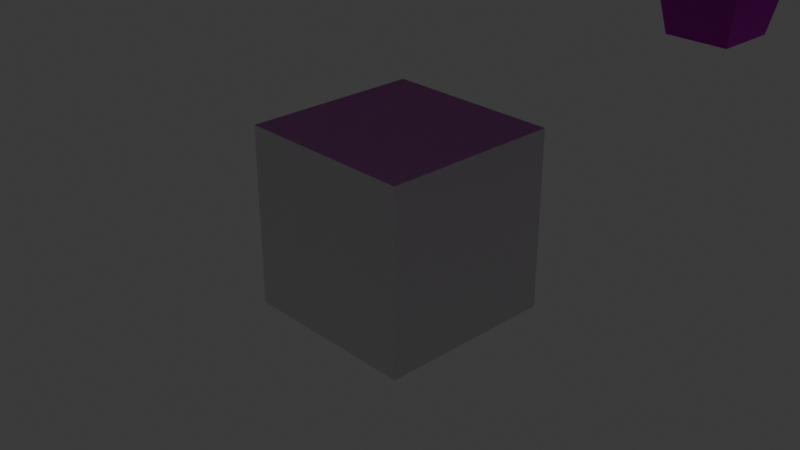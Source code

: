 # Source: IntSensor.blend  (saved by Blender 4.0.36; exported with 4.5.12 LTS)
import bpy
from mathutils import Matrix  # noqa: F401  (used for matrix-valued properties, if any)

bpy.ops.wm.read_factory_settings(use_empty=True)
scene = bpy.context.scene
scene.name = 'Scene'

# ---- collections
col_collection = bpy.data.collections.new('Collection'); scene.collection.children.link(col_collection)

# ---- images (referenced by path relative to the original .blend; pixels are not part of the script)
import os
ASSET_DIR = os.environ.get("B2B_ASSET_DIR", "")  # directory of the original .blend (textures are referenced by path, not embedded)
HERE = os.path.dirname(os.path.abspath(__file__))  # packed textures are extracted next to this script under _unpacked/

def load_image(name, relpath, width, height, colorspace="sRGB"):
    """Load a texture the original file referenced (path relative to the .blend, or extracted next to this script)."""
    p = next((c for c in (os.path.join(HERE, relpath), os.path.join(ASSET_DIR, relpath)) if relpath and os.path.exists(c)), "")
    if p:
        img = bpy.data.images.load(p, check_existing=True)
        img.name = name
    else:  # same state as the original file: an image datablock whose file is absent (Cycles renders it pink)
        img = bpy.data.images.new(name, width, height)
        img.source = "FILE"
        img.filepath = "//" + (relpath or name)
    img.colorspace_settings.name = colorspace
    return img
img_t1_intsensor_base_color = load_image('t1_intsensor_base_color', 'Textures/intsensor_base_color.png', 1024, 1024, 'sRGB')
img_t1_intsensor_normal_tangent = load_image('t1_intsensor_normal_tangent', 'Textures/intsensor_normal_tangent.png', 1024, 1024, 'Non-Color')
img_t1_intsensor_roughness = load_image('t1_intsensor_roughness', 'Textures/intsensor_roughness.png', 1024, 1024, 'sRGB')
img_t1_intsensor_metallic = load_image('t1_intsensor_metallic', 'Textures/intsensor_metallic.png', 1024, 1024, 'sRGB')
img_t_encoder_png = load_image('t_encoder.png', 't_encoder.png', 1024, 1024, 'sRGB')
img_t2_intsensor_base_color = load_image('t2_intsensor_base_color', 'Textures/t2_intsensor_base_color.png', 1024, 1024, 'sRGB')
img_t2_intsensor_normal_tangent = load_image('t2_intsensor_normal_tangent', 'Textures/t2_intsensor_normal_tangent.png', 1024, 1024, 'Non-Color')
img_t2_intsensor_metallic = load_image('t2_intsensor_metallic', 'Textures/t2_intsensor_metallic.png', 1024, 1024, 'sRGB')
img_t2_intsensor_roughness = load_image('t2_intsensor_roughness', 'Textures/t2_intsensor_roughness.png', 1024, 1024, 'sRGB')
img_t3_intsensor_normal_tangent = load_image('t3_intsensor_normal_tangent', 'Textures/t3_intsensor_normal_tangent.png', 1024, 1024, 'Non-Color')
img_t3_intsensor_roughness = load_image('t3_intsensor_roughness', 'Textures/t3_intsensor_roughness.png', 1024, 1024, 'sRGB')
img_t3_intsensor_base_color = load_image('t3_intsensor_base_color', 'Textures/t3_intsensor_base_color.png', 1024, 1024, 'sRGB')
img_t3_intsensor_metallic = load_image('t3_intsensor_metallic', 'Textures/t3_intsensor_metallic.png', 1024, 1024, 'sRGB')
img_t4_intsensor_normal_tangent = load_image('t4_intsensor_normal_tangent', 'Textures/t4_intsensor_normal_tangent.png', 1024, 1024, 'Non-Color')
img_t4_intsensor_roughness = load_image('t4_intsensor_roughness', 'Textures/t4_intsensor_roughness.png', 1024, 1024, 'sRGB')
img_t4_intsensor_base_color = load_image('t4_intsensor_base_color', 'Textures/t4_intsensor_base_color.png', 1024, 1024, 'sRGB')
img_t4_intsensor_metallic = load_image('t4_intsensor_metallic', 'Textures/t4_intsensor_metallic.png', 1024, 1024, 'sRGB')

# ---- materials (node trees are filled in below, after node groups)
mat_material = bpy.data.materials.new('Material')
mat_material.alpha_threshold = 0.0
mat_material.roughness = 0.5
mat_material.line_color = (0.0, 0.0, 0.0, 1.0)
mat_intsensor_material1 = bpy.data.materials.new('IntSensor_material1')
mat_intsensor_material2 = bpy.data.materials.new('IntSensor_material2')
mat_intsensor_material3 = bpy.data.materials.new('IntSensor_material3')
mat_intsensor_material4 = bpy.data.materials.new('IntSensor_material4')

# ---- material node trees
mat_material.use_nodes = True; mat_material.node_tree.nodes.clear()
_N = mat_material.node_tree.nodes; _L = mat_material.node_tree.links
n0 = _N.new('ShaderNodeOutputMaterial'); n0.name = 'Material Output'; n0.location = (300, 300)
n1 = _N.new('ShaderNodeBsdfPrincipled'); n1.name = 'Principled BSDF'; n1.location = (10, 300)
n1.inputs[3].default_value = 1.45
_L.new(n1.outputs[0], n0.inputs[0])
n0.is_active_output = True
mat_intsensor_material1.use_nodes = True; mat_intsensor_material1.node_tree.nodes.clear()
_N = mat_intsensor_material1.node_tree.nodes; _L = mat_intsensor_material1.node_tree.links
n0 = _N.new('ShaderNodeTexVoronoi'); n0.name = 'Voronoi Texture'; n0.location = (-395, 391)
n0.inputs[2].default_value = 508.8
n0.inputs[3].default_value = 1.2
n1 = _N.new('ShaderNodeBump'); n1.name = 'Bump'; n1.location = (-167, 355)
n1.inputs[0].default_value = 0.2267
n1.inputs[1].default_value = 1.0
n1.inputs[2].default_value = 1.0
n2 = _N.new('ShaderNodeTexCoord'); n2.name = 'Texture Coordinate'; n2.location = (-1068, 349)
n3 = _N.new('ShaderNodeTexNoise'); n3.name = 'Noise Texture'; n3.location = (-607, 342)
n3.inputs[2].default_value = 136.1
n3.inputs[3].default_value = 2.5
n3.inputs[4].default_value = 1.0
n4 = _N.new('ShaderNodeMapping'); n4.name = 'Mapping'; n4.location = (-854, 364)
n4.inputs[3].default_value = (5.0, 5.0, 5.0)
n5 = _N.new('ShaderNodeValToRGB'); n5.name = 'Color Ramp.001'; n5.location = (-279, 605)
while len(n5.color_ramp.elements) > 1: n5.color_ramp.elements.remove(n5.color_ramp.elements[-1])
n5.color_ramp.elements[0].position = 0.0; n5.color_ramp.elements[0].color = (0.0, 0.0, 0.0, 1.0)
_e = n5.color_ramp.elements.new(1.0); _e.color = (1.0, 1.0, 1.0, 1.0)
n6 = _N.new('ShaderNodeTexCoord'); n6.name = 'Texture Coordinate.001'; n6.location = (-968, 820)
n7 = _N.new('ShaderNodeTexNoise'); n7.name = 'Noise Texture.001'; n7.location = (-507, 813)
n7.inputs[2].default_value = 1.0
n7.inputs[3].default_value = 2.5
n8 = _N.new('ShaderNodeMapping'); n8.name = 'Mapping.001'; n8.location = (-754, 834)
n9 = _N.new('ShaderNodeOutputMaterial'); n9.name = 'Material Output'; n9.location = (948, 641)
n10 = _N.new('ShaderNodeValToRGB'); n10.name = 'Color Ramp'; n10.location = (-273, 828)
while len(n10.color_ramp.elements) > 1: n10.color_ramp.elements.remove(n10.color_ramp.elements[-1])
n10.color_ramp.elements[0].position = 0.0; n10.color_ramp.elements[0].color = (0.0, 0.0, 0.0, 1.0)
_e = n10.color_ramp.elements.new(1.0); _e.color = (1.0, 1.0, 1.0, 1.0)
n11 = _N.new('ShaderNodeBsdfPrincipled'); n11.name = 'Principled BSDF'; n11.location = (645, 674)
n11.inputs[3].default_value = 1.0
n12 = _N.new('ShaderNodeTexImage'); n12.name = 'Image Texture'; n12.location = (191, 935)
n12.image = img_t1_intsensor_base_color
n13 = _N.new('ShaderNodeTexImage'); n13.name = 'Image Texture.003'; n13.location = (178, 86)
n13.image = img_t1_intsensor_normal_tangent
n14 = _N.new('ShaderNodeTexImage'); n14.name = 'Image Texture.002'; n14.location = (175, 379)
n14.image = img_t1_intsensor_roughness
n15 = _N.new('ShaderNodeNormalMap'); n15.name = 'Normal Map'; n15.location = (459, 232)
n16 = _N.new('ShaderNodeTexImage'); n16.name = 'Image Texture.001'; n16.location = (179, 662)
n16.image = img_t1_intsensor_metallic
_L.new(n11.outputs[0], n9.inputs[0])
_L.new(n2.outputs[2], n4.inputs[0])
_L.new(n4.outputs[0], n3.inputs[0])
_L.new(n3.outputs[1], n0.inputs[0])
_L.new(n0.outputs[2], n1.inputs[3])
_L.new(n6.outputs[2], n8.inputs[0])
_L.new(n8.outputs[0], n7.inputs[0])
_L.new(n7.outputs[1], n5.inputs[0])
_L.new(n12.outputs[0], n11.inputs[0])
_L.new(n13.outputs[0], n15.inputs[1])
_L.new(n15.outputs[0], n11.inputs[5])
_L.new(n16.outputs[0], n11.inputs[1])
_L.new(n14.outputs[0], n11.inputs[2])
n9.is_active_output = True
mat_intsensor_material2.use_nodes = True; mat_intsensor_material2.node_tree.nodes.clear()
_N = mat_intsensor_material2.node_tree.nodes; _L = mat_intsensor_material2.node_tree.links
n0 = _N.new('ShaderNodeValToRGB'); n0.name = 'Color Ramp'; n0.location = (-571, 534)
while len(n0.color_ramp.elements) > 1: n0.color_ramp.elements.remove(n0.color_ramp.elements[-1])
n0.color_ramp.elements[0].position = 0.0; n0.color_ramp.elements[0].color = (0.0, 0.0, 0.0, 1.0)
_e = n0.color_ramp.elements.new(1.0); _e.color = (1.0, 1.0, 1.0, 1.0)
n1 = _N.new('ShaderNodeValToRGB'); n1.name = 'Color Ramp.001'; n1.location = (-577, 311)
while len(n1.color_ramp.elements) > 1: n1.color_ramp.elements.remove(n1.color_ramp.elements[-1])
n1.color_ramp.elements[0].position = 0.0; n1.color_ramp.elements[0].color = (0.0, 0.0, 0.0, 1.0)
_e = n1.color_ramp.elements.new(1.0); _e.color = (1.0, 1.0, 1.0, 1.0)
n2 = _N.new('ShaderNodeTexImage'); n2.name = 'Image Texture'; n2.location = (-248, 823)
n2.image = img_t_encoder_png
n3 = _N.new('ShaderNodeBump'); n3.name = 'Bump'; n3.location = (-347, -43)
n3.inputs[1].default_value = 1.0
n3.inputs[2].default_value = 1.0
n4 = _N.new('ShaderNodeTexNoise'); n4.name = 'Noise Texture'; n4.location = (-826, 455)
n5 = _N.new('ShaderNodeMapping'); n5.name = 'Mapping'; n5.location = (-1082, 394)
n6 = _N.new('ShaderNodeMapping'); n6.name = 'Mapping.001'; n6.location = (-1311, -122)
n7 = _N.new('ShaderNodeTexCoord'); n7.name = 'Texture Coordinate.001'; n7.location = (-1534, -111)
n8 = _N.new('ShaderNodeTexCoord'); n8.name = 'Texture Coordinate'; n8.location = (-1305, 405)
n9 = _N.new('ShaderNodeTexNoise'); n9.name = 'Noise Texture.001'; n9.location = (-1055, -62)
n9.inputs[2].default_value = 0.0
n10 = _N.new('ShaderNodeBsdfPrincipled'); n10.name = 'Principled BSDF'; n10.location = (979, 566)
n10.inputs[3].default_value = 1.45
n11 = _N.new('ShaderNodeOutputMaterial'); n11.name = 'Material Output'; n11.location = (1269, 566)
n12 = _N.new('ShaderNodeTexVoronoi'); n12.name = 'Voronoi Texture'; n12.location = (-752, -60)
n12.inputs[2].default_value = 1.0
n12.inputs[8].default_value = 0.0
n13 = _N.new('ShaderNodeTexImage'); n13.name = 'Image Texture.001'; n13.location = (588, 844)
n13.image = img_t2_intsensor_base_color
n14 = _N.new('ShaderNodeTexImage'); n14.name = 'Image Texture.003'; n14.location = (576, -5)
n14.image = img_t2_intsensor_normal_tangent
n15 = _N.new('ShaderNodeTexImage'); n15.name = 'Image Texture.004'; n15.location = (576, 571)
n15.image = img_t2_intsensor_metallic
n16 = _N.new('ShaderNodeTexImage'); n16.name = 'Image Texture.002'; n16.location = (572, 288)
n16.image = img_t2_intsensor_roughness
n17 = _N.new('ShaderNodeNormalMap'); n17.name = 'Normal Map'; n17.location = (856, 142)
_L.new(n10.outputs[0], n11.inputs[0])
_L.new(n4.outputs[1], n1.inputs[0])
_L.new(n5.outputs[0], n4.inputs[0])
_L.new(n8.outputs[2], n5.inputs[0])
_L.new(n6.outputs[0], n9.inputs[0])
_L.new(n7.outputs[2], n6.inputs[0])
_L.new(n9.outputs[1], n12.inputs[0])
_L.new(n12.outputs[1], n3.inputs[4])
_L.new(n14.outputs[0], n17.inputs[1])
_L.new(n13.outputs[0], n10.inputs[0])
_L.new(n15.outputs[0], n10.inputs[1])
_L.new(n16.outputs[0], n10.inputs[2])
_L.new(n17.outputs[0], n10.inputs[5])
n11.is_active_output = True
mat_intsensor_material3.use_nodes = True; mat_intsensor_material3.node_tree.nodes.clear()
_N = mat_intsensor_material3.node_tree.nodes; _L = mat_intsensor_material3.node_tree.links
n0 = _N.new('ShaderNodeTexCoord'); n0.name = 'Texture Coordinate.001'; n0.location = (-933, 660)
n1 = _N.new('ShaderNodeTexNoise'); n1.name = 'Noise Texture.001'; n1.location = (-470, 633)
n1.inputs[2].default_value = 32.2
n1.inputs[3].default_value = 11.6
n2 = _N.new('ShaderNodeBump'); n2.name = 'Bump'; n2.location = (-238, 231)
n2.inputs[1].default_value = 1.0
n2.inputs[2].default_value = 1.0
n3 = _N.new('ShaderNodeTexCoord'); n3.name = 'Texture Coordinate'; n3.location = (-919, 267)
n4 = _N.new('ShaderNodeMapping'); n4.name = 'Mapping'; n4.location = (-704, 281)
n4.inputs[3].default_value = (158.9, 1.0, 1.0)
n5 = _N.new('ShaderNodeTexNoise'); n5.name = 'Noise Texture'; n5.location = (-441, 241)
n5.inputs[2].default_value = 17.7
n5.inputs[3].default_value = 15.0
n5.inputs[4].default_value = 0.4867
n6 = _N.new('ShaderNodeMapping'); n6.name = 'Mapping.001'; n6.location = (-718, 674)
n7 = _N.new('ShaderNodeValToRGB'); n7.name = 'Color Ramp'; n7.location = (-267, 660)
while len(n7.color_ramp.elements) > 1: n7.color_ramp.elements.remove(n7.color_ramp.elements[-1])
n7.color_ramp.elements[0].position = 0.4036; n7.color_ramp.elements[0].color = (0.0, 0.0, 0.0, 1.0)
_e = n7.color_ramp.elements.new(0.5855); _e.color = (1.0, 1.0, 1.0, 1.0)
n8 = _N.new('ShaderNodeOutputMaterial'); n8.name = 'Material Output'; n8.location = (1220, 544)
n9 = _N.new('ShaderNodeValToRGB'); n9.name = 'Color Ramp.001'; n9.location = (-271, 885)
while len(n9.color_ramp.elements) > 1: n9.color_ramp.elements.remove(n9.color_ramp.elements[-1])
n9.color_ramp.elements[0].position = 0.0; n9.color_ramp.elements[0].color = (0.0, 0.0, 0.0, 1.0)
_e = n9.color_ramp.elements.new(1.0); _e.color = (1.0, 1.0, 1.0, 1.0)
n10 = _N.new('ShaderNodeBsdfPrincipled'); n10.name = 'Principled BSDF'; n10.location = (939, 612)
n10.inputs[3].default_value = 1.45
n11 = _N.new('ShaderNodeTexImage'); n11.name = 'Image Texture.003'; n11.location = (546, -101)
n11.image = img_t3_intsensor_normal_tangent
n12 = _N.new('ShaderNodeTexImage'); n12.name = 'Image Texture.002'; n12.location = (542, 191)
n12.image = img_t3_intsensor_roughness
n13 = _N.new('ShaderNodeTexImage'); n13.name = 'Image Texture.005'; n13.location = (539, 761)
n13.image = img_t3_intsensor_base_color
n14 = _N.new('ShaderNodeTexImage'); n14.name = 'Image Texture.004'; n14.location = (546, 475)
n14.image = img_t3_intsensor_metallic
n15 = _N.new('ShaderNodeNormalMap'); n15.name = 'Normal Map'; n15.location = (827, 45)
_L.new(n10.outputs[0], n8.inputs[0])
_L.new(n3.outputs[2], n4.inputs[0])
_L.new(n4.outputs[0], n5.inputs[0])
_L.new(n5.outputs[1], n2.inputs[3])
_L.new(n0.outputs[2], n6.inputs[0])
_L.new(n6.outputs[0], n1.inputs[0])
_L.new(n1.outputs[1], n7.inputs[0])
_L.new(n11.outputs[0], n15.inputs[1])
_L.new(n13.outputs[0], n10.inputs[0])
_L.new(n14.outputs[0], n10.inputs[1])
_L.new(n12.outputs[0], n10.inputs[2])
_L.new(n15.outputs[0], n10.inputs[5])
n8.is_active_output = True
mat_intsensor_material4.use_nodes = True; mat_intsensor_material4.node_tree.nodes.clear()
_N = mat_intsensor_material4.node_tree.nodes; _L = mat_intsensor_material4.node_tree.links
n0 = _N.new('ShaderNodeBump'); n0.name = 'Bump'; n0.location = (-343, 92)
n0.inputs[0].default_value = 0.2933
n0.inputs[1].default_value = 1.0
n0.inputs[2].default_value = 1.0
n1 = _N.new('ShaderNodeTexCoord'); n1.name = 'Texture Coordinate'; n1.location = (-1024, 127)
n2 = _N.new('ShaderNodeMapping'); n2.name = 'Mapping'; n2.location = (-810, 142)
n2.inputs[3].default_value = (100.0, 1.0, 1.0)
n3 = _N.new('ShaderNodeTexNoise'); n3.name = 'Noise Texture'; n3.location = (-547, 102)
n3.inputs[2].default_value = 100.0
n3.inputs[3].default_value = 15.0
n3.inputs[4].default_value = 0.4867
n4 = _N.new('ShaderNodeValToRGB'); n4.name = 'Color Ramp.001'; n4.location = (-351, 338)
while len(n4.color_ramp.elements) > 1: n4.color_ramp.elements.remove(n4.color_ramp.elements[-1])
n4.color_ramp.elements[0].position = 0.0; n4.color_ramp.elements[0].color = (0.0, 0.0, 0.0, 1.0)
_e = n4.color_ramp.elements.new(1.0); _e.color = (1.0, 1.0, 1.0, 1.0)
n5 = _N.new('ShaderNodeTexCoord'); n5.name = 'Texture Coordinate.001'; n5.location = (-1040, 553)
n6 = _N.new('ShaderNodeTexNoise'); n6.name = 'Noise Texture.001'; n6.location = (-579, 546)
n6.inputs[3].default_value = 2.5
n7 = _N.new('ShaderNodeMapping'); n7.name = 'Mapping.001'; n7.location = (-826, 567)
n8 = _N.new('ShaderNodeValToRGB'); n8.name = 'Color Ramp'; n8.location = (-345, 561)
while len(n8.color_ramp.elements) > 1: n8.color_ramp.elements.remove(n8.color_ramp.elements[-1])
n8.color_ramp.elements[0].position = 0.0; n8.color_ramp.elements[0].color = (0.0, 0.0, 0.0, 1.0)
_e = n8.color_ramp.elements.new(1.0); _e.color = (1.0, 1.0, 1.0, 1.0)
n9 = _N.new('ShaderNodeOutputMaterial'); n9.name = 'Material Output'; n9.location = (1368, 465)
n10 = _N.new('ShaderNodeBsdfPrincipled'); n10.name = 'Principled BSDF'; n10.location = (1078, 465)
n10.inputs[3].default_value = 1.45
n11 = _N.new('ShaderNodeTexImage'); n11.name = 'Image Texture.003'; n11.location = (674, -285)
n11.image = img_t4_intsensor_normal_tangent
n12 = _N.new('ShaderNodeTexImage'); n12.name = 'Image Texture.002'; n12.location = (670, 7)
n12.image = img_t4_intsensor_roughness
n13 = _N.new('ShaderNodeTexImage'); n13.name = 'Image Texture.005'; n13.location = (667, 578)
n13.image = img_t4_intsensor_base_color
n14 = _N.new('ShaderNodeTexImage'); n14.name = 'Image Texture.004'; n14.location = (674, 291)
n14.image = img_t4_intsensor_metallic
n15 = _N.new('ShaderNodeNormalMap'); n15.name = 'Normal Map'; n15.location = (955, -139)
_L.new(n10.outputs[0], n9.inputs[0])
_L.new(n1.outputs[2], n2.inputs[0])
_L.new(n2.outputs[0], n3.inputs[0])
_L.new(n3.outputs[1], n0.inputs[3])
_L.new(n5.outputs[2], n7.inputs[0])
_L.new(n7.outputs[0], n6.inputs[0])
_L.new(n6.outputs[1], n4.inputs[0])
_L.new(n11.outputs[0], n15.inputs[1])
_L.new(n13.outputs[0], n10.inputs[0])
_L.new(n14.outputs[0], n10.inputs[1])
_L.new(n12.outputs[0], n10.inputs[2])
_L.new(n15.outputs[0], n10.inputs[5])
n9.is_active_output = True

# ---- world
world_world = bpy.data.worlds.new('World'); scene.world = world_world
world_world.use_nodes = True; world_world.node_tree.nodes.clear()
_N = world_world.node_tree.nodes; _L = world_world.node_tree.links
n0 = _N.new('ShaderNodeOutputWorld'); n0.name = 'World Output'; n0.location = (300, 300)
n1 = _N.new('ShaderNodeBackground'); n1.name = 'Background'; n1.location = (10, 300)
n1.inputs[0].default_value = (0.05088, 0.05088, 0.05088, 1.0)
_L.new(n1.outputs[0], n0.inputs[0])
n0.is_active_output = True
world_world.color = (0.05088, 0.05088, 0.05088)
world_world.use_sun_shadow = False
world_world.sun_shadow_jitter_overblur = 0.0

# ---- cameras
cam_camera = bpy.data.cameras.new('Camera')
cam_camera.clip_end = 100.0
cam_camera.ortho_scale = 7.314

# ---- lights
light_light = bpy.data.lights.new('Light', 'POINT')
light_light.transmission_factor = 0.0
light_light.use_soft_falloff = False
light_light.energy = 1000.0
light_light.shadow_soft_size = 0.1
light_light.shadow_maximum_resolution = 0.006
light_light.use_absolute_resolution = True

# ---- meshes
me_cube = bpy.data.meshes.new('Cube')
me_cube.from_pydata([(1.0, 1.0, 1.0), (1.0, 1.0, -1.0), (1.0, -1.0, 1.0), (1.0, -1.0, -1.0), (-1.0, 1.0, 1.0), (-1.0, 1.0, -1.0), (-1.0, -1.0, 1.0), (-1.0, -1.0, -1.0)], [], [(0, 4, 6, 2), (3, 2, 6, 7), (7, 6, 4, 5), (5, 1, 3, 7), (1, 0, 2, 3), (5, 4, 0, 1)])
_uv = me_cube.uv_layers.new(name='UVMap')
_uv.uv.foreach_set('vector', [0.625, 0.5, 0.875, 0.5, 0.875, 0.75, 0.625, 0.75, 0.375, 0.75, 0.625, 0.75, 0.625, 1.0, 0.375, 1.0, 0.375, 0.0, 0.625, 0.0, 0.625, 0.25, 0.375, 0.25, 0.125, 0.5, 0.375, 0.5, 0.375, 0.75, 0.125, 0.75, 0.375, 0.5, 0.625, 0.5, 0.625, 0.75, 0.375, 0.75, 0.375, 0.25, 0.625, 0.25, 0.625, 0.5, 0.375, 0.5])
me_cube.materials.append(mat_material)
me_cube.use_mirror_vertex_groups = False
me_cube.update()
me_interrupt_sensor = bpy.data.meshes.new('Interrupt Sensor')
me_interrupt_sensor.from_pydata([(-14.7, -2.5, 2.2), (-8.6, -2.5, 2.2), (-8.6, 2.5, 2.2), (-14.7, 2.5, 2.2), (-14.7, -6.6, 10.3), (-14.7, -6.6, -3.469e-18), (-8.6, -6.6, 10.3), (-8.6, -2.5, 10.3), (-14.7, -2.5, 10.3), (-14.7, 2.5, 10.3), (-8.6, 2.5, 10.3), (-8.6, 6.6, 10.3), (-8.6, 6.6, -3.469e-18), (-14.7, 6.6, 10.3), (-8.6, -6.6, 0.0), (-14.7, 6.6, 0.0), (10.05, -1.837e-16, 0.0), (10.05, -0.1097, -1.5), (9.872, -0.709, -1.5), (9.443, -1.206, -1.5), (8.82, -1.475, -1.5), (8.216, -1.462, -1.5), (7.586, -1.149, -1.5), (7.153, -0.5474, -1.5), (7.053, 0.09655, -1.5), (7.227, 0.7075, -1.5), (7.655, 1.204, -1.5), (8.278, 1.475, -1.5), (8.883, 1.463, -1.5), (9.511, 1.152, -1.5), (9.945, 0.5505, -1.5), (9.872, 0.709, 0.0), (9.443, 1.206, 0.0), (8.82, 1.475, 0.0), (8.216, 1.462, 0.0), (7.586, 1.149, 0.0), (7.153, 0.5474, 0.0), (7.053, -0.09655, 0.0), (7.227, -0.7075, 0.0), (7.655, -1.204, 0.0), (8.278, -1.475, 0.0), (8.883, -1.463, 0.0), (9.511, -1.152, 0.0), (9.945, -0.5505, 0.0), (15.6, 7.15, -1.5), (15.6, 7.15, 0.0), (15.6, -7.15, 0.0), (15.6, -7.15, -1.5), (-15.6, 7.15, -1.5), (-15.6, 7.15, 0.0), (-15.6, -7.15, -1.5), (-15.6, -7.15, 0.0), (-12.95, -4.9, -1.5), (-12.95, -4.9, -3.5), (-13.05, -4.699, -3.5), (-13.35, -4.697, -3.5), (-13.44, -4.959, -3.5), (-13.22, -5.149, -3.5), (-13.0, -5.051, -3.5), (-13.0, -5.051, -1.5), (-13.22, -5.149, -1.5), (-13.44, -4.959, -1.5), (-13.35, -4.697, -1.5), (-13.05, -4.699, -1.5), (-10.55, 5.1, -1.5), (-10.55, 5.1, -3.5), (-10.65, 5.301, -3.5), (-10.95, 5.303, -3.5), (-11.04, 5.041, -3.5), (-10.82, 4.851, -3.5), (-10.6, 4.949, -3.5), (-10.6, 4.949, -1.5), (-10.82, 4.851, -1.5), (-11.04, 5.041, -1.5), (-10.95, 5.303, -1.5), (-10.65, 5.301, -1.5), (-10.55, -4.9, -1.5), (-10.55, -4.9, -3.5), (-10.65, -4.699, -3.5), (-10.95, -4.697, -3.5), (-11.04, -4.959, -3.5), (-10.82, -5.149, -3.5), (-10.6, -5.051, -3.5), (-10.6, -5.051, -1.5), (-10.82, -5.149, -1.5), (-11.04, -4.959, -1.5), (-10.95, -4.697, -1.5), (-10.65, -4.699, -1.5), (-12.95, 5.1, -1.5), (-12.95, 5.1, -3.5), (-13.05, 5.301, -3.5), (-13.35, 5.303, -3.5), (-13.44, 5.041, -3.5), (-13.22, 4.851, -3.5), (-13.0, 4.949, -3.5), (-13.0, 4.949, -1.5), (-13.22, 4.851, -1.5), (-13.44, 5.041, -1.5), (-13.35, 5.303, -1.5), (-13.05, 5.301, -1.5), (15.0, -4.85, 3.992e-15), (14.6, -5.25, 4.486e-15), (15.0, -3.11, 3.799e-15), (14.6, -2.71, 4.204e-15), (14.6, 4.91, 3.358e-15), (14.6, -0.1696, 3.922e-15), (15.0, -2.31, 3.71e-15), (15.0, -0.5696, 3.517e-15), (14.6, 2.37, 3.64e-15), (15.0, 0.2304, 3.428e-15), (15.0, 1.97, 3.235e-15), (15.0, 2.77, 3.146e-15), (15.0, 4.51, 2.953e-15), (12.86, 4.91, 5.314e-15), (12.46, 4.51, 5.808e-15), (12.86, 2.37, 5.596e-15), (12.46, 2.77, 6.001e-15), (12.86, -0.1696, 5.878e-15), (12.46, 1.97, 6.09e-15), (12.46, 0.2304, 6.283e-15), (12.86, -2.71, 6.16e-15), (12.46, -0.5696, 6.372e-15), (12.46, -2.31, 6.565e-15), (12.86, -5.25, 6.442e-15), (12.46, -3.11, 6.654e-15), (12.46, -4.85, 6.847e-15), (13.41, 0.7804, 2.5), (14.05, 0.7804, 2.5), (14.05, 1.42, 2.5), (13.41, 1.42, 2.5), (13.41, -1.76, 2.5), (14.05, -1.76, 2.5), (14.05, -1.12, 2.5), (13.41, -1.12, 2.5), (14.6, -5.25, 2.5), (12.86, -5.25, 2.5), (13.41, -4.3, 2.5), (14.05, -4.3, 2.5), (14.05, -3.66, 2.5), (13.41, -3.66, 2.5), (14.6, 4.91, 2.5), (12.86, 4.91, 2.5), (13.41, 3.32, 2.5), (14.05, 3.32, 2.5), (14.05, 3.96, 2.5), (13.41, 3.96, 2.5), (12.46, 4.51, 2.5), (15.0, 4.51, 2.5), (15.0, 2.77, 2.5), (14.6, 2.37, 2.5), (15.0, 1.97, 2.5), (12.46, 2.77, 2.5), (12.86, 2.37, 2.5), (12.46, 1.97, 2.5), (15.0, 0.2304, 2.5), (14.6, -0.1696, 2.5), (15.0, -0.5696, 2.5), (12.46, 0.2304, 2.5), (12.86, -0.1696, 2.5), (12.46, -0.5696, 2.5), (15.0, -2.31, 2.5), (14.6, -2.71, 2.5), (15.0, -3.11, 2.5), (12.46, -2.31, 2.5), (12.86, -2.71, 2.5), (12.46, -3.11, 2.5), (15.0, -4.85, 2.5), (12.46, -4.85, 2.5), (14.05, 3.96, 4.37), (14.05, 3.32, 4.37), (14.05, 3.32, 5.01), (14.05, 3.96, 5.01), (19.35, 3.96, 4.37), (19.35, 3.96, 5.01), (19.35, 3.32, 5.01), (19.35, 3.32, 4.37), (19.85, 3.409, 4.458), (19.85, 3.872, 4.458), (19.85, 3.872, 4.922), (19.85, 3.409, 4.922), (14.05, 3.96, -2.5), (14.05, 3.32, -2.5), (13.96, 3.409, -3.0), (13.96, 3.872, -3.0), (13.5, 3.872, -3.0), (13.41, 3.96, -2.5), (13.41, 3.32, -2.5), (13.5, 3.409, -3.0), (13.41, 3.32, 4.37), (13.41, 3.96, 4.37), (13.59, 3.96, 4.819), (13.59, 3.32, 4.819), (14.05, 1.42, 4.37), (14.05, 0.7804, 4.37), (14.05, 0.7804, 5.01), (14.05, 1.42, 5.01), (19.35, 1.42, 4.37), (19.35, 1.42, 5.01), (19.35, 0.7804, 5.01), (19.35, 0.7804, 4.37), (19.85, 0.8685, 4.458), (19.85, 1.332, 4.458), (19.85, 1.332, 4.922), (19.85, 0.8685, 4.922), (14.05, 1.42, -2.5), (14.05, 0.7804, -2.5), (13.96, 0.8685, -3.0), (13.96, 1.332, -3.0), (13.5, 1.332, -3.0), (13.41, 1.42, -2.5), (13.41, 0.7804, -2.5), (13.5, 0.8685, -3.0), (13.41, 0.7804, 4.37), (13.41, 1.42, 4.37), (13.59, 1.42, 4.819), (13.59, 0.7804, 4.819), (14.05, -1.12, 4.37), (14.05, -1.76, 4.37), (14.05, -1.76, 5.01), (14.05, -1.12, 5.01), (19.35, -1.12, 4.37), (19.35, -1.12, 5.01), (19.35, -1.76, 5.01), (19.35, -1.76, 4.37), (19.85, -1.671, 4.458), (19.85, -1.208, 4.458), (19.85, -1.208, 4.922), (19.85, -1.671, 4.922), (14.05, -1.12, -2.5), (14.05, -1.76, -2.5), (13.96, -1.671, -3.0), (13.96, -1.208, -3.0), (13.5, -1.208, -3.0), (13.41, -1.12, -2.5), (13.41, -1.76, -2.5), (13.5, -1.671, -3.0), (13.41, -1.76, 4.37), (13.41, -1.12, 4.37), (13.59, -1.12, 4.819), (13.59, -1.76, 4.819), (14.05, -3.66, 4.37), (14.05, -4.3, 4.37), (14.05, -4.3, 5.01), (14.05, -3.66, 5.01), (19.35, -3.66, 4.37), (19.35, -3.66, 5.01), (19.35, -4.3, 5.01), (19.35, -4.3, 4.37), (19.85, -4.211, 4.458), (19.85, -3.748, 4.458), (19.85, -3.748, 4.922), (19.85, -4.211, 4.922), (14.05, -3.66, -2.5), (14.05, -4.3, -2.5), (13.96, -4.211, -3.0), (13.96, -3.748, -3.0), (13.5, -3.748, -3.0), (13.41, -3.66, -2.5), (13.41, -4.3, -2.5), (13.5, -4.211, -3.0), (13.41, -4.3, 4.37), (13.41, -3.66, 4.37), (13.59, -3.66, 4.819), (13.59, -4.3, 4.819), (15.6, 5.561, -1.5), (15.6, 3.972, -1.5), (15.6, 2.383, -1.5), (15.6, 0.7944, -1.5), (15.6, -0.7944, -1.5), (15.6, -2.383, -1.5), (15.6, -3.972, -1.5), (15.6, -5.561, -1.5), (15.6, 5.561, 0.0), (15.6, 3.972, 0.0), (15.6, 2.383, 0.0), (15.6, 0.7944, 0.0), (15.6, -0.7944, 0.0), (15.6, -2.383, 0.0), (15.6, -3.972, 0.0), (15.6, -5.561, 0.0), (13.41, -3.66, -1.5), (13.41, -4.3, -1.5), (14.05, -3.66, -1.5), (14.05, -4.3, -1.5), (13.41, -1.76, -1.5), (14.05, -1.76, -1.5), (13.41, -1.12, -1.5), (14.05, -1.12, -1.5), (13.41, 0.7804, -1.5), (14.05, 0.7804, -1.5), (13.41, 1.42, -1.5), (14.05, 1.42, -1.5), (14.05, 3.32, -1.5), (14.05, 3.96, -1.5), (13.41, 3.96, -1.5), (13.41, 3.32, -1.5), (15.6, -3.972, -1.5), (15.6, -5.561, -1.5), (15.6, -3.972, 0.0), (15.6, -5.561, 0.0)], [], [(0, 8, 7, 1), (9, 10, 11, 13), (15, 5, 0, 3), (14, 1, 7, 6), (14, 12, 2, 1), (12, 11, 10, 2), (15, 3, 9, 13), (7, 8, 4, 6), (5, 4, 8, 0), (15, 13, 11, 12), (2, 10, 9, 3), (14, 6, 4, 5), (2, 3, 0, 1), (32, 29, 30, 31), (29, 32, 33, 28), (33, 34, 27, 28), (34, 35, 26, 27), (35, 36, 25, 26), (24, 25, 36, 37), (23, 24, 37, 38), (38, 39, 22, 23), (39, 40, 21, 22), (20, 21, 40, 41), (41, 42, 19, 20), (43, 18, 19, 42), (51, 50, 47, 46), (12, 113, 104, 45), (45, 44, 48, 49), (297, 299, 46, 47), (43, 16, 17, 18), (108, 149, 150, 110), (30, 17, 16, 31), (59, 58, 53, 52), (59, 60, 57, 58), (56, 57, 60, 61), (58, 56, 55, 53), (63, 52, 53, 54), (54, 53, 55), (62, 63, 54, 55), (55, 56, 61, 62), (58, 57, 56), (12, 14, 37, 36), (70, 68, 67, 65), (71, 72, 69, 70), (71, 70, 65, 64), (75, 64, 65, 66), (66, 67, 74, 75), (67, 68, 73, 74), (68, 69, 72, 73), (66, 65, 67), (70, 69, 68), (82, 80, 79, 77), (80, 81, 84, 85), (79, 80, 85, 86), (78, 79, 86, 87), (83, 82, 77, 76), (87, 76, 77, 78), (78, 77, 79), (81, 82, 83, 84), (82, 81, 80), (94, 92, 91, 89), (91, 92, 97, 98), (92, 93, 96, 97), (90, 91, 98, 99), (99, 88, 89, 90), (95, 94, 89, 88), (93, 94, 95, 96), (90, 89, 91), (94, 93, 92), (114, 146, 141, 113), (103, 161, 162, 102), (256, 259, 258, 257), (259, 254, 253, 258), (117, 158, 157, 119), (110, 150, 154, 109), (100, 166, 134, 101), (143, 142, 152, 149), (145, 141, 152, 142), (144, 143, 149, 140), (145, 144, 140, 141), (147, 140, 149, 148), (146, 151, 152, 141), (102, 162, 166, 100), (124, 165, 164, 120), (125, 167, 165, 124), (115, 152, 151, 116), (107, 156, 160, 106), (105, 155, 156, 107), (122, 163, 159, 121), (123, 135, 167, 125), (121, 159, 158, 117), (118, 153, 152, 115), (120, 164, 163, 122), (119, 157, 153, 118), (109, 154, 155, 105), (112, 147, 148, 111), (111, 148, 149, 108), (106, 160, 161, 103), (116, 151, 146, 114), (104, 140, 147, 112), (245, 246, 251, 250), (202, 203, 200, 201), (199, 196, 201, 200), (200, 203, 198, 199), (224, 227, 222, 223), (219, 221, 220, 216), (178, 177, 172), (178, 172, 173), (220, 221, 226, 225), (217, 223, 222, 218), (206, 207, 204, 205), (183, 182, 187, 184), (230, 231, 228, 229), (208, 211, 210, 209), (184, 187, 186, 185), (171, 190, 191, 170), (195, 214, 215, 194), (129, 213, 192, 128), (144, 168, 169, 143), (142, 143, 169, 188), (213, 214, 195, 192), (145, 189, 168, 144), (294, 293, 180, 185), (295, 294, 185, 186), (196, 197, 202, 201), (240, 244, 247, 241), (194, 198, 197, 195), (226, 227, 224, 225), (216, 220, 223, 217), (243, 245, 244, 240), (242, 246, 245, 243), (223, 220, 225, 224), (241, 247, 246, 242), (187, 182, 181, 186), (211, 206, 205, 210), (207, 206, 211, 208), (235, 230, 229, 234), (182, 183, 180, 181), (219, 238, 239, 218), (243, 262, 263, 242), (288, 290, 209, 210), (238, 219, 216, 237), (289, 205, 204, 291), (239, 236, 217, 218), (215, 212, 193, 194), (178, 179, 176, 177), (250, 251, 248, 249), (176, 179, 174, 175), (248, 251, 246, 247), (193, 199, 198, 194), (244, 245, 250, 249), (175, 172, 177, 176), (221, 222, 227, 226), (192, 196, 199, 193), (185, 180, 183, 184), (231, 230, 235, 232), (233, 228, 231, 232), (236, 239, 238, 237), (232, 235, 234, 233), (212, 215, 214, 213), (260, 263, 262, 261), (136, 260, 261, 139), (241, 137, 138, 240), (136, 137, 241, 260), (284, 234, 229, 285), (261, 262, 243, 240), (139, 261, 240, 138), (285, 229, 228, 287), (170, 191, 188, 169), (190, 171, 168, 189), (170, 174, 173, 171), (197, 198, 203, 202), (168, 172, 175, 169), (195, 197, 196, 192), (173, 174, 179, 178), (209, 204, 207, 208), (169, 175, 174, 170), (171, 173, 172, 168), (247, 244, 249, 248), (255, 254, 259, 256), (254, 255, 252, 253), (188, 191, 190, 189), (218, 222, 221, 219), (257, 252, 255, 256), (260, 241, 242, 263), (280, 282, 252, 257), (283, 253, 252, 282), (281, 258, 253, 283), (113, 141, 140, 104), (145, 142, 188, 189), (126, 212, 213, 129), (126, 127, 193, 212), (128, 192, 193, 127), (237, 133, 130, 236), (130, 131, 217, 236), (217, 131, 132, 216), (132, 133, 237, 216), (157, 158, 152, 153), (149, 155, 154, 150), (128, 149, 152, 129), (127, 155, 149, 128), (129, 152, 158, 126), (126, 158, 155, 127), (158, 159, 163, 164), (160, 156, 155, 161), (133, 132, 155, 158), (164, 161, 131, 130), (132, 131, 161, 155), (130, 133, 158, 164), (134, 135, 123, 101), (167, 135, 164, 165), (162, 161, 134, 166), (137, 134, 161, 138), (136, 135, 134, 137), (139, 164, 135, 136), (138, 161, 164, 139), (49, 48, 50, 51), (45, 49, 15, 12), (49, 51, 5, 15), (14, 46, 101, 123), (14, 5, 51, 46), (14, 123, 125, 41), (37, 14, 39, 38), (39, 14, 41, 40), (34, 12, 36, 35), (12, 34, 114, 113), (116, 118, 115), (119, 121, 117), (122, 124, 120), (122, 121, 16, 43), (118, 32, 31, 119), (32, 118, 116, 33), (33, 116, 114, 34), (16, 121, 119, 31), (42, 124, 122, 43), (41, 125, 124, 42), (103, 102, 106), (105, 107, 109), (108, 110, 111), (44, 45, 272, 264), (264, 272, 273, 265), (265, 273, 274, 266), (266, 274, 275, 267), (267, 275, 276, 268), (268, 276, 277, 269), (269, 277, 298, 296), (270, 278, 279, 271), (299, 100, 101, 46), (100, 299, 298, 102), (102, 298, 277, 106), (106, 277, 276, 107), (107, 276, 275, 109), (109, 275, 274, 110), (104, 112, 272, 45), (110, 274, 273, 111), (111, 273, 272, 112), (257, 258, 281, 280), (233, 286, 287, 228), (233, 234, 284, 286), (209, 290, 291, 204), (210, 205, 289, 288), (264, 293, 294, 44), (283, 297, 47, 281), (180, 293, 292, 181), (186, 181, 292, 295), (296, 297, 283, 282), (296, 282, 285, 269), (287, 268, 269, 285), (268, 287, 289, 267), (291, 266, 267, 289), (266, 291, 292, 265), (293, 264, 265, 292), (286, 288, 289, 287), (280, 284, 285, 282), (71, 87, 86, 72), (72, 86, 85, 73), (87, 71, 64, 76), (62, 96, 95, 63), (96, 62, 61, 97), (95, 88, 52, 63), (52, 85, 84, 59), (99, 74, 73, 88), (50, 61, 60), (60, 59, 84, 50), (99, 98, 48, 74), (98, 97, 48), (50, 48, 97, 61), (85, 52, 88, 73), (30, 288, 286, 17), (29, 290, 288, 30), (28, 295, 290, 29), (27, 294, 295, 28), (294, 27, 64, 44), (17, 286, 284, 18), (18, 284, 280, 19), (19, 280, 281, 20), (281, 47, 76, 20), (83, 76, 47), (84, 83, 47, 50), (75, 44, 64), (44, 75, 74, 48), (25, 24, 76, 64), (24, 23, 22, 76), (20, 76, 22, 21), (26, 25, 64, 27), (290, 295, 292, 291)])
me_interrupt_sensor.polygons.foreach_set('material_index', [0, 0, 0, 0, 0, 0, 0, 0, 0, 0, 0, 0, 0, 2, 2, 2, 2, 2, 2, 2, 2, 2, 2, 2, 2, 2, 1, 2, 2, 2, 0, 2, 3, 3, 3, 0, 3, 0, 3, 3, 0, 1, 0, 3, 3, 3, 3, 3, 3, 0, 0, 0, 3, 3, 3, 3, 3, 0, 3, 0, 0, 3, 3, 3, 3, 3, 3, 0, 0, 0, 0, 3, 3, 0, 0, 0, 0, 0, 0, 0, 0, 0, 0, 0, 0, 0, 0, 0, 0, 0, 0, 0, 0, 0, 0, 0, 0, 0, 0, 0, 3, 3, 3, 3, 3, 3, 3, 3, 3, 3, 3, 3, 3, 3, 3, 3, 3, 3, 3, 3, 3, 3, 3, 3, 3, 3, 3, 3, 3, 3, 3, 3, 3, 3, 3, 3, 3, 3, 3, 3, 3, 3, 3, 3, 3, 3, 3, 3, 3, 3, 3, 3, 3, 3, 3, 3, 3, 3, 3, 3, 3, 3, 3, 3, 3, 3, 3, 3, 3, 3, 3, 3, 3, 3, 3, 3, 3, 3, 3, 3, 3, 3, 3, 3, 3, 3, 3, 3, 0, 3, 3, 3, 3, 3, 3, 3, 3, 0, 0, 0, 0, 0, 0, 0, 0, 0, 0, 0, 0, 0, 0, 0, 0, 0, 0, 0, 2, 1, 1, 1, 1, 1, 1, 1, 1, 1, 1, 1, 1, 1, 1, 1, 1, 1, 1, 1, 1, 1, 1, 2, 2, 2, 2, 2, 2, 2, 2, 1, 1, 1, 1, 1, 1, 1, 1, 1, 3, 3, 3, 3, 3, 1, 1, 3, 3, 1, 1, 1, 1, 1, 1, 1, 1, 1, 1, 1, 1, 1, 1, 1, 1, 1, 1, 1, 1, 1, 1, 1, 1, 1, 1, 1, 1, 1, 1, 1, 1, 1, 1, 1, 1, 1, 1, 1, 1, 1])
_uv = me_interrupt_sensor.uv_layers.new(name='UVMap')
_uv.uv.foreach_set('vector', [0.8295, 0.2407, 0.8295, 0.08114, 0.9496, 0.08114, 0.9496, 0.2407, 0.8295, 0.4987, 0.9496, 0.4987, 0.9496, 0.5795, 0.8295, 0.5795, 0.03068, 0.7607, 0.03068, 0.5007, 0.07401, 0.5814, 0.07401, 0.6799, 0.03068, 0.3805, 0.07401, 0.2998, 0.2336, 0.2998, 0.2336, 0.3805, 0.03068, 0.3805, 0.03068, 0.1205, 0.07401, 0.2013, 0.07401, 0.2998, 0.03068, 0.1205, 0.2336, 0.1205, 0.2336, 0.2013, 0.07401, 0.2013, 0.03068, 0.7607, 0.07401, 0.6799, 0.2336, 0.6799, 0.2336, 0.7607, 0.9496, 0.08114, 0.8295, 0.08114, 0.8295, 0.0003786, 0.9496, 0.0003786, 0.03068, 0.5007, 0.2336, 0.5007, 0.2336, 0.5814, 0.07401, 0.5814, 0.03068, 0.0003786, 0.2336, 0.0003786, 0.2336, 0.1205, 0.03068, 0.1205, 0.9496, 0.3392, 0.9496, 0.4987, 0.8295, 0.4987, 0.8295, 0.3392, 0.03068, 0.3805, 0.2336, 0.3805, 0.2336, 0.5007, 0.03068, 0.5007, 0.9496, 0.3392, 0.8295, 0.3392, 0.8295, 0.2407, 0.9496, 0.2407, 0.345, 0.7241, 0.3154, 0.7224, 0.3154, 0.7078, 0.345, 0.7111, 0.3154, 0.7224, 0.345, 0.7241, 0.345, 0.7374, 0.3154, 0.7362, 0.345, 0.7374, 0.345, 0.7493, 0.3154, 0.7481, 0.3154, 0.7362, 0.345, 0.7493, 0.345, 0.7632, 0.3154, 0.7615, 0.3154, 0.7481, 0.345, 0.7632, 0.345, 0.7778, 0.3154, 0.7744, 0.3154, 0.7615, 0.3154, 0.7869, 0.3154, 0.7744, 0.345, 0.7778, 0.345, 0.7906, 0.3154, 0.7997, 0.3154, 0.7869, 0.345, 0.7906, 0.345, 0.8031, 0.345, 0.6191, 0.345, 0.632, 0.3154, 0.6303, 0.3154, 0.6157, 0.345, 0.632, 0.345, 0.6454, 0.3154, 0.6441, 0.3154, 0.6303, 0.3154, 0.656, 0.3154, 0.6441, 0.345, 0.6454, 0.345, 0.6573, 0.345, 0.6573, 0.345, 0.6711, 0.3154, 0.6694, 0.3154, 0.656, 0.345, 0.6857, 0.3154, 0.6823, 0.3154, 0.6694, 0.345, 0.6711, 0.2639, 0.6462, 0.2343, 0.6462, 0.2343, 0.03167, 0.2639, 0.03168, 0.8179, 0.477, 0.7846, 0.05435, 0.7846, 0.02008, 0.8287, 0.0003786, 0.0003786, 0.0003786, 0.02992, 0.0003786, 0.02992, 0.6149, 0.0003787, 0.6149, 0.2343, 0.0003787, 0.2639, 0.0003786, 0.2639, 0.03168, 0.2343, 0.03167, 0.345, 0.6857, 0.345, 0.6967, 0.3154, 0.6946, 0.3154, 0.6823, 0.9504, 0.3517, 0.9996, 0.3517, 0.9996, 0.3629, 0.9504, 0.3629, 0.3154, 0.7078, 0.3154, 0.6946, 0.345, 0.6967, 0.345, 0.7111, 0.669, 0.7828, 0.669, 0.7434, 0.6722, 0.7434, 0.6722, 0.7828, 0.669, 0.7828, 0.6643, 0.7828, 0.6643, 0.7434, 0.669, 0.7434, 0.6585, 0.7434, 0.6643, 0.7434, 0.6643, 0.7828, 0.6585, 0.7828, 0.3883, 0.7598, 0.3795, 0.7611, 0.3795, 0.7556, 0.3882, 0.7567, 0.6766, 0.7828, 0.6722, 0.7828, 0.6722, 0.7434, 0.6766, 0.7434, 0.385, 0.7537, 0.3882, 0.7567, 0.3795, 0.7556, 0.653, 0.7828, 0.6472, 0.7828, 0.6472, 0.7434, 0.653, 0.7434, 0.653, 0.7434, 0.6585, 0.7434, 0.6585, 0.7828, 0.653, 0.7828, 0.3883, 0.7598, 0.3849, 0.7631, 0.3795, 0.7611, 0.8179, 0.477, 0.5579, 0.477, 0.686, 0.1687, 0.6987, 0.1668, 0.1099, 0.7676, 0.1011, 0.7689, 0.1011, 0.7634, 0.1098, 0.7645, 0.7321, 0.7828, 0.7274, 0.7828, 0.7274, 0.7434, 0.7321, 0.7434, 0.7321, 0.7828, 0.7321, 0.7434, 0.7353, 0.7434, 0.7353, 0.7828, 0.7397, 0.7828, 0.7353, 0.7828, 0.7353, 0.7434, 0.7397, 0.7434, 0.7397, 0.7434, 0.7455, 0.7434, 0.7455, 0.7828, 0.7397, 0.7828, 0.7455, 0.7434, 0.751, 0.7434, 0.751, 0.7828, 0.7455, 0.7828, 0.751, 0.7434, 0.7568, 0.7434, 0.7568, 0.7828, 0.751, 0.7828, 0.1065, 0.7614, 0.1098, 0.7645, 0.1011, 0.7634, 0.1099, 0.7676, 0.1065, 0.7709, 0.1011, 0.7689, 0.3883, 0.7496, 0.3795, 0.7509, 0.3795, 0.7454, 0.3882, 0.7465, 0.6931, 0.7434, 0.6989, 0.7434, 0.6989, 0.7828, 0.6931, 0.7828, 0.6876, 0.7434, 0.6931, 0.7434, 0.6931, 0.7828, 0.6876, 0.7828, 0.6818, 0.7434, 0.6876, 0.7434, 0.6876, 0.7828, 0.6818, 0.7828, 0.7036, 0.7828, 0.7036, 0.7434, 0.7067, 0.7434, 0.7067, 0.7828, 0.6818, 0.7828, 0.6774, 0.7828, 0.6774, 0.7434, 0.6818, 0.7434, 0.385, 0.7434, 0.3882, 0.7465, 0.3795, 0.7454, 0.6989, 0.7434, 0.7036, 0.7434, 0.7036, 0.7828, 0.6989, 0.7828, 0.3883, 0.7496, 0.3849, 0.7529, 0.3795, 0.7509, 0.1194, 0.7676, 0.1106, 0.7689, 0.1106, 0.7634, 0.1193, 0.7645, 0.7678, 0.7434, 0.7733, 0.7434, 0.7733, 0.7828, 0.7678, 0.7828, 0.7733, 0.7434, 0.7791, 0.7434, 0.7791, 0.7828, 0.7733, 0.7828, 0.762, 0.7434, 0.7678, 0.7434, 0.7678, 0.7828, 0.762, 0.7828, 0.762, 0.7828, 0.7576, 0.7828, 0.7576, 0.7434, 0.762, 0.7434, 0.7838, 0.7828, 0.7838, 0.7434, 0.7869, 0.7434, 0.7869, 0.7828, 0.7791, 0.7434, 0.7838, 0.7434, 0.7838, 0.7828, 0.7791, 0.7828, 0.1161, 0.7614, 0.1193, 0.7645, 0.1106, 0.7634, 0.1194, 0.7676, 0.1161, 0.7709, 0.1106, 0.7689, 0.9504, 0.2497, 0.9996, 0.2497, 0.9996, 0.2609, 0.9504, 0.2609, 0.9504, 0.4648, 0.9996, 0.4648, 0.9996, 0.476, 0.9504, 0.476, 0.1085, 0.8672, 0.0913, 0.8672, 0.08803, 0.8484, 0.1118, 0.8484, 0.08476, 0.8672, 0.06756, 0.8672, 0.0643, 0.8484, 0.08803, 0.8484, 0.9504, 0.1478, 0.9996, 0.1478, 0.9996, 0.1589, 0.9504, 0.1589, 0.9504, 0.3629, 0.9996, 0.3629, 0.9996, 0.3971, 0.9504, 0.3971, 0.9504, 0.5102, 0.9996, 0.5102, 0.9996, 0.5214, 0.9504, 0.5214, 0.2833, 0.647, 0.2959, 0.647, 0.3068, 0.6657, 0.2725, 0.6657, 0.2959, 0.6344, 0.3068, 0.6157, 0.3068, 0.6657, 0.2959, 0.647, 0.2833, 0.6344, 0.2833, 0.647, 0.2725, 0.6657, 0.2725, 0.6157, 0.2959, 0.6344, 0.2833, 0.6344, 0.2725, 0.6157, 0.3068, 0.6157, 0.2646, 0.6236, 0.2725, 0.6157, 0.2725, 0.6657, 0.2646, 0.6578, 0.3147, 0.6236, 0.3147, 0.6578, 0.3068, 0.6657, 0.3068, 0.6157, 0.9504, 0.476, 0.9996, 0.476, 0.9996, 0.5102, 0.9504, 0.5102, 0.9504, 0.08007, 0.9996, 0.08007, 0.9996, 0.09121, 0.9504, 0.09121, 0.9504, 0.04579, 0.9996, 0.04579, 0.9996, 0.08007, 0.9504, 0.08007, 0.9504, 0.2043, 0.9996, 0.2043, 0.9996, 0.2155, 0.9504, 0.2155, 0.9504, 0.4194, 0.9996, 0.4194, 0.9996, 0.4537, 0.9504, 0.4537, 0.9504, 0.4083, 0.9996, 0.4083, 0.9996, 0.4194, 0.9504, 0.4194, 0.9504, 0.1024, 0.9996, 0.1024, 0.9996, 0.1366, 0.9504, 0.1366, 0.9504, 0.03465, 0.9996, 0.03465, 0.9996, 0.04579, 0.9504, 0.04579, 0.9504, 0.1366, 0.9996, 0.1366, 0.9996, 0.1478, 0.9504, 0.1478, 0.9504, 0.1932, 0.9996, 0.1932, 0.9996, 0.2043, 0.9504, 0.2043, 0.9504, 0.09121, 0.9996, 0.09121, 0.9996, 0.1024, 0.9504, 0.1024, 0.9504, 0.1589, 0.9996, 0.1589, 0.9996, 0.1932, 0.9504, 0.1932, 0.9504, 0.3971, 0.9996, 0.3971, 0.9996, 0.4083, 0.9504, 0.4083, 0.9504, 0.3063, 0.9996, 0.3063, 0.9996, 0.3406, 0.9504, 0.3406, 0.9504, 0.3406, 0.9996, 0.3406, 0.9996, 0.3517, 0.9504, 0.3517, 0.9504, 0.4537, 0.9996, 0.4537, 0.9996, 0.4648, 0.9504, 0.4648, 0.9504, 0.2155, 0.9996, 0.2155, 0.9996, 0.2497, 0.9504, 0.2497, 0.9504, 0.2952, 0.9996, 0.2952, 0.9996, 0.3063, 0.9504, 0.3063, 0.2469, 0.657, 0.2343, 0.657, 0.2361, 0.647, 0.2452, 0.647, 0.1293, 0.7706, 0.1202, 0.7706, 0.1202, 0.7614, 0.1293, 0.7614, 0.817, 0.6257, 0.8044, 0.6257, 0.8061, 0.6157, 0.8152, 0.6157, 0.6379, 0.7427, 0.6288, 0.7427, 0.627, 0.7327, 0.6396, 0.7327, 0.7158, 0.6157, 0.7249, 0.6157, 0.7267, 0.6257, 0.7141, 0.6257, 0.4757, 0.6283, 0.4757, 0.7327, 0.4631, 0.7327, 0.4631, 0.6283, 0.7751, 0.7427, 0.766, 0.7427, 0.7643, 0.7327, 0.7751, 0.7427, 0.7643, 0.7327, 0.7769, 0.7327, 0.4631, 0.7327, 0.4757, 0.7327, 0.474, 0.7427, 0.4648, 0.7427, 0.7141, 0.7301, 0.7141, 0.6257, 0.7267, 0.6257, 0.7267, 0.7301, 0.156, 0.8672, 0.1388, 0.8672, 0.1356, 0.8484, 0.1593, 0.8484, 0.2272, 0.9017, 0.2101, 0.9017, 0.2101, 0.8845, 0.2272, 0.8845, 0.06103, 0.9404, 0.04383, 0.9404, 0.04056, 0.9216, 0.0643, 0.9216, 0.2035, 0.8672, 0.1863, 0.8672, 0.183, 0.8484, 0.2068, 0.8484, 0.1626, 0.9017, 0.1798, 0.9017, 0.183, 0.9205, 0.1593, 0.9205, 0.2477, 0.6567, 0.2477, 0.647, 0.2603, 0.647, 0.2603, 0.6567, 0.8036, 0.7301, 0.8036, 0.7398, 0.791, 0.7398, 0.791, 0.7301, 0.09231, 0.597, 0.09231, 0.6178, 0.08518, 0.6178, 0.08518, 0.597, 0.7201, 0.7434, 0.7201, 0.7803, 0.7075, 0.7803, 0.7075, 0.7434, 0.09233, 0.6178, 0.09945, 0.6178, 0.09945, 0.6386, 0.09233, 0.6386, 0.4129, 0.6157, 0.4217, 0.6193, 0.4255, 0.6283, 0.4129, 0.6283, 0.09945, 0.597, 0.09945, 0.6178, 0.09233, 0.6178, 0.09233, 0.597, 0.1593, 0.9576, 0.1356, 0.9576, 0.1356, 0.9205, 0.1593, 0.9205, 0.183, 0.9576, 0.1593, 0.9576, 0.1593, 0.9205, 0.183, 0.9205, 0.4129, 0.7327, 0.4255, 0.7327, 0.4238, 0.7427, 0.4146, 0.7427, 0.8303, 0.6157, 0.8303, 0.7201, 0.8177, 0.7201, 0.8177, 0.6157, 0.791, 0.7301, 0.791, 0.6257, 0.8036, 0.6257, 0.8036, 0.7301, 0.1392, 0.7706, 0.1301, 0.7706, 0.1301, 0.7614, 0.1392, 0.7614, 0.8311, 0.7301, 0.8311, 0.6257, 0.8437, 0.6257, 0.8437, 0.7301, 0.6263, 0.6283, 0.6263, 0.7327, 0.6137, 0.7327, 0.6137, 0.6283, 0.2343, 0.7614, 0.2343, 0.657, 0.2469, 0.657, 0.2469, 0.7614, 0.8437, 0.6257, 0.8311, 0.6257, 0.8328, 0.6157, 0.8419, 0.6157, 0.5392, 0.6283, 0.5392, 0.7327, 0.5266, 0.7327, 0.5266, 0.6283, 0.1863, 0.9017, 0.2035, 0.9017, 0.2068, 0.9205, 0.183, 0.9205, 0.1798, 0.8672, 0.1626, 0.8672, 0.1593, 0.8484, 0.183, 0.8484, 0.1388, 0.8672, 0.156, 0.8672, 0.156, 0.8844, 0.1388, 0.8844, 0.08476, 0.9404, 0.06756, 0.9404, 0.0643, 0.9216, 0.08803, 0.9216, 0.2101, 0.9017, 0.2272, 0.9017, 0.2305, 0.9205, 0.2068, 0.9205, 0.7902, 0.7301, 0.7902, 0.7398, 0.7776, 0.7398, 0.7776, 0.7301, 0.2469, 0.7614, 0.2469, 0.7711, 0.2343, 0.7711, 0.2343, 0.7614, 0.183, 0.8113, 0.2068, 0.8113, 0.2068, 0.8484, 0.183, 0.8484, 0.4719, 0.6193, 0.4757, 0.6283, 0.4631, 0.6283, 0.4631, 0.6157, 0.1593, 0.8113, 0.1593, 0.8484, 0.1356, 0.8484, 0.1356, 0.8113, 0.7229, 0.7391, 0.7141, 0.7427, 0.7141, 0.7301, 0.7267, 0.7301, 0.6308, 0.6193, 0.6396, 0.6157, 0.6396, 0.6283, 0.627, 0.6283, 0.1491, 0.7706, 0.14, 0.7706, 0.14, 0.7614, 0.1491, 0.7614, 0.159, 0.7706, 0.1499, 0.7706, 0.1499, 0.7614, 0.159, 0.7614, 0.4873, 0.7427, 0.4782, 0.7427, 0.4764, 0.7327, 0.4891, 0.7327, 0.5375, 0.7427, 0.5284, 0.7427, 0.5266, 0.7327, 0.5392, 0.7327, 0.6396, 0.6283, 0.6396, 0.7327, 0.627, 0.7327, 0.627, 0.6283, 0.6137, 0.7327, 0.6263, 0.7327, 0.6245, 0.7427, 0.6154, 0.7427, 0.8303, 0.7408, 0.8177, 0.7408, 0.8195, 0.7308, 0.8286, 0.7308, 0.7902, 0.6257, 0.7776, 0.6257, 0.7794, 0.6157, 0.7885, 0.6157, 0.8044, 0.7301, 0.8044, 0.6257, 0.817, 0.6257, 0.817, 0.7301, 0.1593, 0.9205, 0.1356, 0.9205, 0.1388, 0.9017, 0.156, 0.9017, 0.04383, 0.9404, 0.06103, 0.9404, 0.06103, 0.9576, 0.04383, 0.9576, 0.1118, 0.9216, 0.1355, 0.9216, 0.1322, 0.9404, 0.115, 0.9404, 0.4017, 0.7803, 0.4017, 0.7898, 0.389, 0.7898, 0.389, 0.7803, 0.1085, 0.9404, 0.0913, 0.9404, 0.08803, 0.9216, 0.1118, 0.9216, 0.6197, 0.7803, 0.6197, 0.7898, 0.6071, 0.7898, 0.6071, 0.7803, 0.6331, 0.7803, 0.6331, 0.7898, 0.6205, 0.7898, 0.6205, 0.7803, 0.6331, 0.7434, 0.6331, 0.7803, 0.6205, 0.7803, 0.6205, 0.7434, 0.05741, 0.7983, 0.05741, 0.7614, 0.07001, 0.7614, 0.07001, 0.7983, 0.1066, 0.597, 0.1137, 0.597, 0.1137, 0.6178, 0.1066, 0.6178, 0.08803, 0.8845, 0.08803, 0.9216, 0.0643, 0.9216, 0.0643, 0.8845, 0.6137, 0.6157, 0.6225, 0.6193, 0.6263, 0.6283, 0.6137, 0.6283, 0.1066, 0.597, 0.1066, 0.6178, 0.09947, 0.6178, 0.09947, 0.597, 0.0643, 0.8845, 0.0643, 0.9216, 0.04056, 0.9216, 0.04056, 0.8845, 0.4764, 0.6283, 0.4802, 0.6193, 0.4891, 0.6157, 0.4891, 0.6283, 0.7731, 0.6193, 0.7769, 0.6283, 0.7643, 0.6283, 0.7643, 0.6157, 0.2603, 0.6567, 0.2603, 0.7611, 0.2477, 0.7611, 0.2477, 0.6567, 0.8036, 0.6257, 0.791, 0.6257, 0.7927, 0.6157, 0.8019, 0.6157, 0.8177, 0.8452, 0.8177, 0.7408, 0.8303, 0.7408, 0.8303, 0.8452, 0.4255, 0.6283, 0.4255, 0.7327, 0.4129, 0.7327, 0.4129, 0.6283, 0.2477, 0.7611, 0.2603, 0.7611, 0.2586, 0.7711, 0.2494, 0.7711, 0.2068, 0.8484, 0.2305, 0.8484, 0.2272, 0.8672, 0.2101, 0.8672, 0.4891, 0.6283, 0.4891, 0.7327, 0.4764, 0.7327, 0.4764, 0.6283, 0.7769, 0.6283, 0.7769, 0.7327, 0.7643, 0.7327, 0.7643, 0.6283, 0.8177, 0.7201, 0.8303, 0.7201, 0.8286, 0.7301, 0.8195, 0.7301, 0.04383, 0.8672, 0.06103, 0.8672, 0.06103, 0.8844, 0.04383, 0.8844, 0.06103, 0.8672, 0.04383, 0.8672, 0.04056, 0.8484, 0.0643, 0.8484, 0.6465, 0.7803, 0.6465, 0.7898, 0.6339, 0.7898, 0.6339, 0.7803, 0.7776, 0.7301, 0.7776, 0.6257, 0.7902, 0.6257, 0.7902, 0.7301, 0.1118, 0.8484, 0.1355, 0.8484, 0.1322, 0.8672, 0.115, 0.8672, 0.5392, 0.6157, 0.5392, 0.6283, 0.5266, 0.6283, 0.5304, 0.6193, 0.1118, 0.8113, 0.1355, 0.8113, 0.1355, 0.8484, 0.1118, 0.8484, 0.0643, 0.8113, 0.0643, 0.8484, 0.04056, 0.8484, 0.04056, 0.8113, 0.08803, 0.8113, 0.08803, 0.8484, 0.0643, 0.8484, 0.0643, 0.8113, 0.9504, 0.2609, 0.9996, 0.2609, 0.9996, 0.2952, 0.9504, 0.2952, 0.6339, 0.7434, 0.6465, 0.7434, 0.6465, 0.7803, 0.6339, 0.7803, 0.6197, 0.7434, 0.6197, 0.7803, 0.6071, 0.7803, 0.6071, 0.7434, 0.08518, 0.6178, 0.09231, 0.6178, 0.09231, 0.6386, 0.08518, 0.6386, 0.04329, 0.7614, 0.04329, 0.7983, 0.03068, 0.7983, 0.03068, 0.7614, 0.389, 0.7803, 0.389, 0.7434, 0.4017, 0.7434, 0.4017, 0.7803, 0.1138, 0.597, 0.1209, 0.597, 0.1209, 0.6178, 0.1138, 0.6178, 0.04404, 0.7983, 0.04404, 0.7614, 0.05665, 0.7614, 0.05665, 0.7983, 0.09947, 0.6178, 0.1066, 0.6178, 0.1066, 0.6386, 0.09947, 0.6386, 0.3147, 0.7079, 0.3068, 0.7157, 0.3068, 0.6657, 0.3147, 0.6736, 0.2725, 0.6657, 0.2725, 0.7157, 0.2646, 0.7079, 0.2646, 0.6736, 0.2833, 0.6844, 0.2725, 0.6657, 0.3068, 0.6657, 0.2959, 0.6844, 0.2833, 0.697, 0.2725, 0.7157, 0.2725, 0.6657, 0.2833, 0.6844, 0.2959, 0.6844, 0.3068, 0.6657, 0.3068, 0.7157, 0.2959, 0.697, 0.2959, 0.697, 0.3068, 0.7157, 0.2725, 0.7157, 0.2833, 0.697, 0.3068, 0.7157, 0.3147, 0.7236, 0.3147, 0.7579, 0.3068, 0.7658, 0.2646, 0.7579, 0.2646, 0.7236, 0.2725, 0.7157, 0.2725, 0.7658, 0.2959, 0.7345, 0.2833, 0.7345, 0.2725, 0.7157, 0.3068, 0.7157, 0.3068, 0.7658, 0.2725, 0.7658, 0.2833, 0.7471, 0.2959, 0.7471, 0.2833, 0.7345, 0.2833, 0.7471, 0.2725, 0.7658, 0.2725, 0.7157, 0.2959, 0.7471, 0.2959, 0.7345, 0.3068, 0.7157, 0.3068, 0.7658, 0.9996, 0.0003786, 0.9996, 0.03465, 0.9504, 0.03465, 0.9504, 0.0003786, 0.3147, 0.8079, 0.3068, 0.8158, 0.3068, 0.7658, 0.3147, 0.7737, 0.2646, 0.7737, 0.2725, 0.7658, 0.2725, 0.8158, 0.2646, 0.8079, 0.2833, 0.7971, 0.2725, 0.8158, 0.2725, 0.7658, 0.2833, 0.7845, 0.2959, 0.7971, 0.3068, 0.8158, 0.2725, 0.8158, 0.2833, 0.7971, 0.2959, 0.7845, 0.3068, 0.7658, 0.3068, 0.8158, 0.2959, 0.7971, 0.2833, 0.7845, 0.2725, 0.7658, 0.3068, 0.7658, 0.2959, 0.7845, 0.0003787, 0.6149, 0.02992, 0.6149, 0.02992, 0.8966, 0.0003787, 0.8966, 0.8287, 0.0003786, 0.8287, 0.6149, 0.8179, 0.5972, 0.8179, 0.477, 0.8287, 0.6149, 0.547, 0.6149, 0.5579, 0.5972, 0.8179, 0.5972, 0.5579, 0.477, 0.547, 0.0003788, 0.5845, 0.02008, 0.5845, 0.05435, 0.5579, 0.477, 0.5579, 0.5972, 0.547, 0.6149, 0.547, 0.0003788, 0.5579, 0.477, 0.5845, 0.05435, 0.5924, 0.06223, 0.6591, 0.1327, 0.686, 0.1687, 0.5579, 0.477, 0.6642, 0.1569, 0.6739, 0.1653, 0.6642, 0.1569, 0.5579, 0.477, 0.6591, 0.1327, 0.6588, 0.1446, 0.7167, 0.1458, 0.8179, 0.477, 0.6987, 0.1668, 0.7105, 0.1582, 0.8179, 0.477, 0.7167, 0.1458, 0.7767, 0.06223, 0.7846, 0.05435, 0.7424, 0.06223, 0.7267, 0.06223, 0.7346, 0.05435, 0.6924, 0.06223, 0.6767, 0.06223, 0.6845, 0.05435, 0.6424, 0.06223, 0.6266, 0.06223, 0.6345, 0.05435, 0.6424, 0.06223, 0.6767, 0.06223, 0.6879, 0.1097, 0.677, 0.1118, 0.7267, 0.06223, 0.7116, 0.1217, 0.7018, 0.1132, 0.6924, 0.06223, 0.7116, 0.1217, 0.7267, 0.06223, 0.7424, 0.06223, 0.7169, 0.1339, 0.7169, 0.1339, 0.7424, 0.06223, 0.7767, 0.06223, 0.7167, 0.1458, 0.6879, 0.1097, 0.6767, 0.06223, 0.6924, 0.06223, 0.7018, 0.1132, 0.6652, 0.1203, 0.6266, 0.06223, 0.6424, 0.06223, 0.677, 0.1118, 0.6591, 0.1327, 0.5924, 0.06223, 0.6266, 0.06223, 0.6652, 0.1203, 0.6345, 0.02008, 0.6266, 0.0122, 0.6424, 0.0122, 0.6845, 0.02008, 0.6767, 0.0122, 0.6924, 0.0122, 0.7346, 0.02008, 0.7267, 0.0122, 0.7424, 0.0122, 0.5768, 0.7434, 0.6064, 0.7434, 0.6064, 0.7747, 0.5768, 0.7747, 0.5768, 0.7747, 0.6064, 0.7747, 0.6064, 0.806, 0.5768, 0.806, 0.3753, 0.7722, 0.3458, 0.7722, 0.3458, 0.7409, 0.3753, 0.7409, 0.3753, 0.7409, 0.3458, 0.7409, 0.3458, 0.7096, 0.3753, 0.7096, 0.3753, 0.7096, 0.3458, 0.7096, 0.3458, 0.6783, 0.3753, 0.6783, 0.3753, 0.6783, 0.3458, 0.6783, 0.3458, 0.647, 0.3753, 0.647, 0.3753, 0.647, 0.3458, 0.647, 0.3458, 0.6157, 0.3753, 0.6157, 0.1003, 0.7927, 0.07077, 0.7927, 0.07077, 0.7614, 0.1003, 0.7614, 0.5783, 0.0003787, 0.5924, 0.0122, 0.5845, 0.02008, 0.547, 0.0003788, 0.5924, 0.0122, 0.5783, 0.0003787, 0.6096, 0.0003787, 0.6266, 0.0122, 0.6266, 0.0122, 0.6096, 0.0003787, 0.6409, 0.0003787, 0.6424, 0.0122, 0.6424, 0.0122, 0.6409, 0.0003787, 0.6722, 0.0003787, 0.6767, 0.0122, 0.6767, 0.0122, 0.6722, 0.0003787, 0.7035, 0.0003786, 0.6924, 0.0122, 0.6924, 0.0122, 0.7035, 0.0003786, 0.7348, 0.0003786, 0.7267, 0.0122, 0.7846, 0.02008, 0.7767, 0.0122, 0.7974, 0.0003786, 0.8287, 0.0003786, 0.7267, 0.0122, 0.7348, 0.0003786, 0.7661, 0.0003786, 0.7424, 0.0122, 0.7424, 0.0122, 0.7661, 0.0003786, 0.7974, 0.0003786, 0.7767, 0.0122, 0.1118, 0.8484, 0.08803, 0.8484, 0.08803, 0.8113, 0.1118, 0.8113, 0.1118, 0.9216, 0.1118, 0.8845, 0.1355, 0.8845, 0.1355, 0.9216, 0.1118, 0.9216, 0.08803, 0.9216, 0.08803, 0.8845, 0.1118, 0.8845, 0.2068, 0.8484, 0.2068, 0.8113, 0.2305, 0.8113, 0.2305, 0.8484, 0.183, 0.8484, 0.1593, 0.8484, 0.1593, 0.8113, 0.183, 0.8113, 0.515, 0.6149, 0.4835, 0.5844, 0.4835, 0.5718, 0.5463, 0.6149, 0.3208, 0.5844, 0.2959, 0.6149, 0.2646, 0.6149, 0.3208, 0.5718, 0.2305, 0.9205, 0.2305, 0.9576, 0.2068, 0.9576, 0.2068, 0.9205, 0.183, 0.9205, 0.2068, 0.9205, 0.2068, 0.9576, 0.183, 0.9576, 0.3272, 0.6149, 0.2959, 0.6149, 0.3208, 0.5844, 0.3334, 0.5844, 0.3272, 0.6149, 0.3334, 0.5844, 0.3708, 0.5844, 0.3585, 0.6149, 0.3834, 0.5844, 0.3898, 0.6149, 0.3585, 0.6149, 0.3708, 0.5844, 0.3898, 0.6149, 0.3834, 0.5844, 0.4208, 0.5844, 0.4211, 0.6149, 0.4334, 0.5844, 0.4524, 0.6149, 0.4211, 0.6149, 0.4208, 0.5844, 0.4524, 0.6149, 0.4334, 0.5844, 0.4709, 0.5844, 0.4837, 0.6149, 0.4835, 0.5844, 0.515, 0.6149, 0.4837, 0.6149, 0.4709, 0.5844, 0.3834, 0.5718, 0.4208, 0.5718, 0.4208, 0.5844, 0.3834, 0.5844, 0.3334, 0.5718, 0.3708, 0.5718, 0.3708, 0.5844, 0.3334, 0.5844, 0.5029, 0.09885, 0.3129, 0.09785, 0.3129, 0.09204, 0.501, 0.09456, 0.501, 0.09456, 0.3129, 0.09204, 0.3078, 0.09014, 0.5047, 0.09014, 0.3129, 0.09785, 0.5029, 0.09885, 0.5059, 0.09985, 0.3089, 0.09985, 0.3129, 0.04477, 0.501, 0.04729, 0.5029, 0.05157, 0.3129, 0.05058, 0.501, 0.04729, 0.3129, 0.04477, 0.3078, 0.04287, 0.5047, 0.04287, 0.5029, 0.05157, 0.5059, 0.05258, 0.3089, 0.05258, 0.3129, 0.05058, 0.3089, 0.05258, 0.3078, 0.09014, 0.304, 0.09456, 0.306, 0.05157, 0.5099, 0.05058, 0.5099, 0.09204, 0.5047, 0.09014, 0.5059, 0.05258, 0.2646, 0.0003786, 0.3078, 0.04287, 0.304, 0.04729, 0.304, 0.04729, 0.306, 0.05157, 0.304, 0.09456, 0.2646, 0.0003786, 0.5099, 0.05058, 0.5099, 0.04477, 0.5463, 0.0003787, 0.5099, 0.09204, 0.5099, 0.04477, 0.5047, 0.04287, 0.5463, 0.0003787, 0.2646, 0.0003786, 0.5463, 0.0003787, 0.5047, 0.04287, 0.3078, 0.04287, 0.3078, 0.09014, 0.3089, 0.05258, 0.5059, 0.05258, 0.5047, 0.09014, 0.4163, 0.5035, 0.4208, 0.5718, 0.3834, 0.5718, 0.4033, 0.5055, 0.4281, 0.495, 0.4334, 0.5718, 0.4208, 0.5718, 0.4163, 0.5035, 0.4343, 0.4826, 0.4709, 0.5718, 0.4334, 0.5718, 0.4281, 0.495, 0.4345, 0.4707, 0.4835, 0.5718, 0.4709, 0.5718, 0.4343, 0.4826, 0.4835, 0.5718, 0.4345, 0.4707, 0.5059, 0.09985, 0.5463, 0.6149, 0.4033, 0.5055, 0.3834, 0.5718, 0.3708, 0.5718, 0.3915, 0.5021, 0.3915, 0.5021, 0.3708, 0.5718, 0.3334, 0.5718, 0.3817, 0.4936, 0.3817, 0.4936, 0.3334, 0.5718, 0.3208, 0.5718, 0.3764, 0.4814, 0.3208, 0.5718, 0.2646, 0.6149, 0.3089, 0.09985, 0.3764, 0.4814, 0.306, 0.09885, 0.3089, 0.09985, 0.2646, 0.6149, 0.304, 0.09456, 0.306, 0.09885, 0.2646, 0.6149, 0.2646, 0.0003786, 0.5099, 0.09785, 0.5463, 0.6149, 0.5059, 0.09985, 0.5463, 0.6149, 0.5099, 0.09785, 0.5099, 0.09204, 0.5463, 0.0003787, 0.4194, 0.45, 0.4074, 0.4466, 0.3089, 0.09985, 0.5059, 0.09985, 0.4074, 0.4466, 0.3947, 0.4486, 0.3828, 0.4571, 0.3089, 0.09985, 0.3764, 0.4814, 0.3089, 0.09985, 0.3828, 0.4571, 0.3767, 0.4695, 0.4292, 0.4584, 0.4194, 0.45, 0.5059, 0.09985, 0.4345, 0.4707, 0.4334, 0.5718, 0.4709, 0.5718, 0.4709, 0.5844, 0.4334, 0.5844])
me_interrupt_sensor.materials.append(mat_intsensor_material1)
me_interrupt_sensor.materials.append(mat_intsensor_material2)
me_interrupt_sensor.materials.append(mat_intsensor_material3)
me_interrupt_sensor.materials.append(mat_intsensor_material4)
me_interrupt_sensor.update()

# ---- objects
ob_cube = bpy.data.objects.new('Cube', me_cube)
ob_light = bpy.data.objects.new('Light', light_light)
ob_camera = bpy.data.objects.new('Camera', cam_camera)
ob_intsensor = bpy.data.objects.new('IntSensor', me_interrupt_sensor)

# ---- transforms, parenting, visibility, modifiers, constraints
ob_cube.location = (0.0, 0.0, 0.0)
ob_cube.lock_rotations_4d = False
ob_cube.empty_display_type = 'ARROWS'
ob_cube.lineart.crease_threshold = 0.0
ob_light.location = (4.076, 1.005, 5.904)
ob_light.rotation_euler = (0.6503, 0.05522, 1.866)
ob_light.lock_rotations_4d = False
ob_light.empty_display_type = 'ARROWS'
ob_light.color = (0.0, 0.0, 0.0, 0.0)
ob_light.lineart.crease_threshold = 0.0
ob_camera.location = (7.359, -6.926, 4.958)
ob_camera.rotation_euler = (1.109, 0.0, 0.8149)
ob_camera.lock_rotations_4d = False
ob_camera.empty_display_type = 'ARROWS'
ob_camera.color = (0.0, 0.0, 0.0, 0.0)
ob_camera.display_type = 'WIRE'
ob_camera.lineart.crease_threshold = 0.0
ob_intsensor.location = (-10.14, 3.473, 5.812)

# ---- collection membership
col_collection.objects.link(ob_cube)
col_collection.objects.link(ob_light)
col_collection.objects.link(ob_camera)
col_collection.objects.link(ob_intsensor)

# ---- scene / render settings (as saved in the file)
scene.camera = ob_camera
scene.frame_start = 1; scene.frame_end = 250; scene.frame_set(1)
scene.render.engine = 'CYCLES'
scene.cycles.sampling_pattern = 'TABULATED_SOBOL'
bpy.context.view_layer.update()
